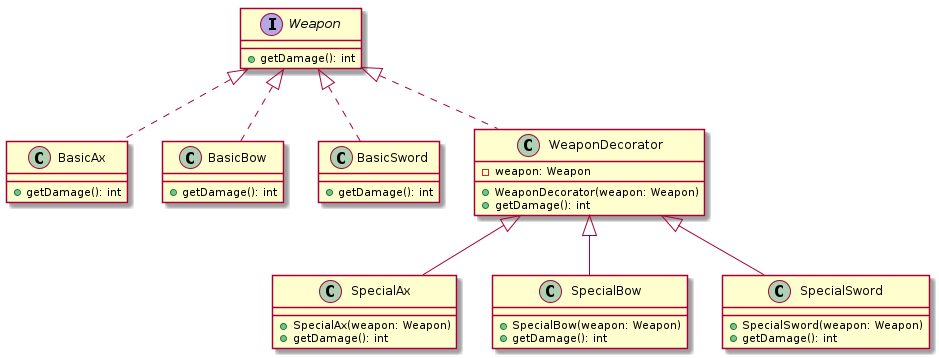

The diagram above was rendered by PlantUML. Its source (embedded in the PNG):
@startuml

interface Weapon {
  + getDamage(): int
}

class BasicAx implements Weapon {
  + getDamage(): int
}

class BasicBow implements Weapon {
  + getDamage(): int
}

class BasicSword implements Weapon {
  + getDamage(): int
}

class WeaponDecorator implements Weapon {
  - weapon: Weapon
  + WeaponDecorator(weapon: Weapon)
  + getDamage(): int
}

class SpecialAx extends WeaponDecorator {
  + SpecialAx(weapon: Weapon)
  + getDamage(): int
}

class SpecialBow extends WeaponDecorator {
  + SpecialBow(weapon: Weapon)
  + getDamage(): int
}

class SpecialSword extends WeaponDecorator {
  + SpecialSword(weapon: Weapon)
  + getDamage(): int
}

@enduml